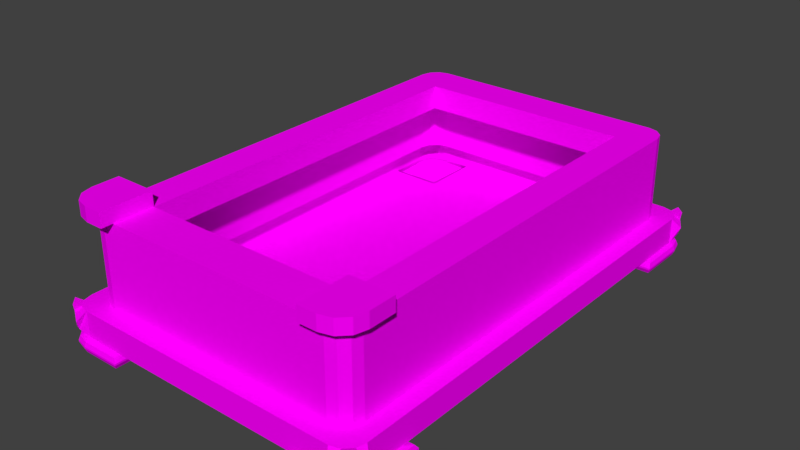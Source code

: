 # Source: kovlevBed.blend  (saved by Blender 2.77.0; exported with 4.5.12 LTS)
import bpy
from mathutils import Matrix  # noqa: F401  (used for matrix-valued properties, if any)

bpy.ops.wm.read_factory_settings(use_empty=True)
scene = bpy.context.scene
scene.name = 'Scene'

# ---- collections
col_collection_1 = bpy.data.collections.new('Collection 1'); scene.collection.children.link(col_collection_1)

# ---- images (referenced by path relative to the original .blend; pixels are not part of the script)
import os
ASSET_DIR = os.environ.get("B2B_ASSET_DIR", "")  # directory of the original .blend (textures are referenced by path, not embedded)
HERE = os.path.dirname(os.path.abspath(__file__))  # packed textures are extracted next to this script under _unpacked/

def load_image(name, relpath, width, height, colorspace="sRGB"):
    """Load a texture the original file referenced (path relative to the .blend, or extracted next to this script)."""
    p = next((c for c in (os.path.join(HERE, relpath), os.path.join(ASSET_DIR, relpath)) if relpath and os.path.exists(c)), "")
    if p:
        img = bpy.data.images.load(p, check_existing=True)
        img.name = name
    else:  # same state as the original file: an image datablock whose file is absent (Cycles renders it pink)
        img = bpy.data.images.new(name, width, height)
        img.source = "FILE"
        img.filepath = "//" + (relpath or name)
    img.colorspace_settings.name = colorspace
    return img
img_colorpalette_jpg_001 = load_image('colorPalette.jpg.001', 'colorPalette.jpg', 1024, 1024, 'sRGB')

# ---- materials (node trees are filled in below, after node groups)
mat_material = bpy.data.materials.new('Material')
mat_material.alpha_threshold = 0.0
mat_material.roughness = 0.5
mat_material.line_color = (0.0, 0.0, 0.0, 1.0)

# ---- material node trees
mat_material.use_nodes = True; mat_material.node_tree.nodes.clear()
_N = mat_material.node_tree.nodes; _L = mat_material.node_tree.links
n0 = _N.new('ShaderNodeOutputMaterial'); n0.name = 'Material Output'; n0.location = (300, 300)
n1 = _N.new('ShaderNodeBsdfDiffuse'); n1.name = 'Diffuse BSDF'; n1.location = (10, 300)
n2 = _N.new('ShaderNodeTexCoord'); n2.name = 'Texture Coordinate'; n2.location = (-183, 230)
n3 = _N.new('ShaderNodeTexImage'); n3.name = 'Image Texture'; n3.location = (228, 132)
n3.width = 140
n3.image = img_colorpalette_jpg_001
_L.new(n1.outputs[0], n0.inputs[0])
_L.new(n2.outputs[2], n3.inputs[0])
_L.new(n3.outputs[0], n1.inputs[0])
n0.is_active_output = True

# ---- world
world_world = bpy.data.worlds.new('World'); scene.world = world_world
world_world.color = (0.05088, 0.05088, 0.05088)
world_world.use_sun_shadow = False
world_world.sun_shadow_jitter_overblur = 0.0
world_world.cycles.sampling_method = 'MANUAL'

# ---- meshes
me_cube = bpy.data.meshes.new('Cube')
me_cube.from_pydata([(2.05, -4.667, 0.7992), (2.05, -4.348, 1.299), (3.013, -3.572, 0.7992), (2.694, -3.572, 1.299), (2.05, -3.572, 0.7992), (3.013, -3.572, 1.299), (2.05, -4.667, 1.299), (2.05, -3.572, 2.465), (2.05, -4.348, 2.465), (2.694, -3.572, 2.465), (3.013, -4.295, 0.7992), (2.642, -4.667, 0.7992), (2.964, -4.481, 0.7992), (2.827, -4.617, 0.7992), (2.322, -4.348, 1.299), (2.694, -3.976, 1.299), (2.508, -4.298, 1.299), (2.644, -4.162, 1.299), (3.013, -4.295, 1.299), (2.642, -4.667, 1.299), (2.964, -4.481, 1.299), (2.827, -4.617, 1.299), (2.322, -4.348, 2.465), (2.694, -3.976, 2.465), (2.508, -4.298, 2.465), (2.644, -4.162, 2.465), (3.066, -4.552, 0.6914), (2.974, -4.488, 0.7992), (3.039, -4.533, 0.7676), (3.133, -3.343, 0.6914), (3.026, -3.549, 0.7992), (3.101, -3.403, 0.7676), (1.852, -3.343, 0.6914), (2.03, -3.549, 0.7992), (1.904, -3.403, 0.7676), (2.03, -4.681, 0.7992), (1.852, -4.799, 0.6914), (1.904, -4.764, 0.7676), (3.133, -4.304, 0.6914), (3.026, -4.296, 0.7992), (3.101, -4.302, 0.7676), (2.833, -4.629, 0.7992), (2.886, -4.733, 0.6914), (2.87, -4.702, 0.7676), (2.638, -4.799, 0.6914), (2.641, -4.681, 0.7992), (2.639, -4.764, 0.7676), (2.886, -4.733, 0.6577), (2.83, -4.636, 0.55), (2.869, -4.704, 0.5815), (2.97, -4.496, 0.55), (3.066, -4.552, 0.6577), (3.038, -4.535, 0.5815), (3.025, -4.29, 0.55), (3.133, -4.304, 0.6577), (3.101, -4.3, 0.5815), (1.852, -4.799, 0.6577), (1.96, -4.691, 0.55), (1.883, -4.767, 0.5815), (2.624, -4.691, 0.55), (2.638, -4.799, 0.6577), (2.634, -4.767, 0.5815), (3.025, -3.451, 0.55), (3.133, -3.343, 0.6577), (3.101, -3.375, 0.5815), (1.96, -3.451, 0.55), (1.852, -3.343, 0.6577), (1.883, -3.375, 0.5815), (3.031, -4.607, 0.9068), (3.06, -4.502, 0.9068), (3.162, -4.4, 1.125), (3.031, -4.607, 1.191), (2.954, -4.685, 0.9068), (2.954, -4.685, 1.191), (2.848, -4.713, 0.9068), (2.746, -4.815, 1.125), (2.964, -4.481, 1.299), (2.827, -4.617, 1.299), (3.075, -4.564, 1.353), (2.91, -4.729, 1.353), (0.0, -4.667, 0.7992), (0.0, -4.667, 1.299), (0.0, -3.572, 0.7992), (0.0, -4.348, 1.299), (0.0, -3.572, 2.465), (0.0, -4.348, 2.465), (2.05, 4.667, 0.7992), (2.05, 4.348, 1.299), (3.013, 3.572, 0.7992), (2.694, 3.572, 1.299), (2.05, 3.572, 0.7992), (3.013, 3.572, 1.299), (2.05, 4.667, 1.299), (2.05, 3.572, 2.465), (2.05, 4.348, 2.465), (2.694, 3.572, 2.465), (3.013, 4.295, 0.7992), (2.642, 4.667, 0.7992), (2.964, 4.481, 0.7992), (2.827, 4.617, 0.7992), (2.322, 4.348, 1.299), (2.694, 3.976, 1.299), (2.508, 4.298, 1.299), (2.644, 4.162, 1.299), (3.013, 4.295, 1.299), (2.642, 4.667, 1.299), (2.964, 4.481, 1.299), (2.827, 4.617, 1.299), (2.322, 4.348, 2.465), (2.694, 3.976, 2.465), (2.508, 4.298, 2.465), (2.644, 4.162, 2.465), (3.066, 4.552, 0.6914), (2.974, 4.488, 0.7992), (3.039, 4.533, 0.7676), (3.133, 3.343, 0.6914), (3.026, 3.549, 0.7992), (3.101, 3.403, 0.7676), (1.852, 3.343, 0.6914), (2.03, 3.549, 0.7992), (1.904, 3.403, 0.7676), (2.03, 4.681, 0.7992), (1.852, 4.799, 0.6914), (1.904, 4.764, 0.7676), (3.133, 4.304, 0.6914), (3.026, 4.296, 0.7992), (3.101, 4.302, 0.7676), (2.833, 4.629, 0.7992), (2.886, 4.733, 0.6914), (2.87, 4.702, 0.7676), (2.638, 4.799, 0.6914), (2.641, 4.681, 0.7992), (2.639, 4.764, 0.7676), (2.886, 4.733, 0.6577), (2.83, 4.636, 0.55), (2.869, 4.704, 0.5815), (2.97, 4.496, 0.55), (3.066, 4.552, 0.6577), (3.038, 4.535, 0.5815), (3.025, 4.29, 0.55), (3.133, 4.304, 0.6577), (3.101, 4.3, 0.5815), (1.852, 4.799, 0.6577), (1.96, 4.691, 0.55), (1.883, 4.767, 0.5815), (2.624, 4.691, 0.55), (2.638, 4.799, 0.6577), (2.634, 4.767, 0.5815), (3.025, 3.451, 0.55), (3.133, 3.343, 0.6577), (3.101, 3.375, 0.5815), (1.96, 3.451, 0.55), (1.852, 3.343, 0.6577), (1.883, 3.375, 0.5815), (2.9, -3.561, 3.212), (2.064, -3.561, 3.212), (2.064, -3.561, 2.934), (2.835, -4.327, 2.934), (2.659, -4.504, 2.934), (2.064, -4.569, 2.934), (3.031, 4.607, 0.9068), (3.06, 4.502, 0.9068), (3.162, 4.4, 1.125), (3.031, 4.607, 1.191), (2.954, 4.685, 0.9068), (2.954, 4.685, 1.191), (2.848, 4.713, 0.9068), (2.746, 4.815, 1.125), (2.964, 4.481, 1.299), (2.827, 4.617, 1.299), (3.075, 4.564, 1.353), (2.91, 4.729, 1.353), (0.0, 4.667, 0.7992), (0.0, 4.667, 1.299), (0.0, 3.572, 0.7992), (0.0, 4.348, 1.299), (0.0, 3.572, 2.465), (0.0, 4.348, 2.465), (2.417, -4.569, 3.212), (2.064, -4.569, 3.212), (2.659, -4.504, 3.212), (2.835, -4.327, 3.212), (2.322, 4.348, 2.934), (2.508, 4.298, 2.934), (2.644, 4.162, 2.934), (2.694, 3.976, 2.934), (-8.882e-16, 4.348, 2.934), (2.694, 3.572, 2.934), (-8.882e-16, 3.572, 2.934), (2.05, 4.348, 2.934), (2.9, -4.086, 3.212), (2.417, -4.569, 2.934), (2.05, 3.572, 2.934), (2.322, -4.348, 2.934), (2.508, -4.298, 2.934), (2.644, -4.162, 2.934), (2.694, -3.976, 2.934), (-8.882e-16, -4.348, 2.934), (2.9, -4.086, 2.934), (2.694, -3.572, 2.934), (-8.882e-16, -3.572, 2.934), (2.9, -3.561, 2.934), (2.05, -4.348, 2.934), (2.05, -3.572, 2.934)], [], [(11, 19, 6, 0), (29, 38, 54, 63), (83, 1, 8, 85), (1, 14, 22, 8), (9, 95, 187, 199), (14, 1, 6, 19), (15, 3, 9, 23), (4, 90, 88, 2), (23, 9, 199, 196), (3, 15, 18, 5), (89, 95, 9, 3), (13, 11, 45, 41), (7, 84, 200, 203), (198, 201, 154, 190), (85, 8, 202, 197), (1, 83, 81, 6), (5, 91, 89, 3), (4, 0, 80, 82), (0, 6, 81, 80), (13, 12, 68, 72), (21, 19, 75, 73), (10, 18, 70, 69), (15, 23, 25, 17), (17, 25, 24, 16), (16, 24, 22, 14), (14, 19, 21, 16), (16, 21, 20, 17), (17, 20, 18, 15), (2, 5, 18, 10), (36, 32, 66, 56), (12, 13, 41, 27), (62, 53, 50, 48, 59, 57, 65), (32, 29, 63, 66), (44, 36, 56, 60), (38, 26, 51, 54), (2, 10, 39, 30), (4, 2, 30, 33), (42, 44, 60, 47), (11, 0, 35, 45), (10, 12, 27, 39), (0, 4, 33, 35), (42, 26, 28, 43), (43, 28, 27, 41), (26, 38, 40, 28), (28, 40, 39, 27), (36, 44, 46, 37), (37, 46, 45, 35), (38, 29, 31, 40), (40, 31, 30, 39), (44, 42, 43, 46), (46, 43, 41, 45), (29, 32, 34, 31), (31, 34, 33, 30), (35, 33, 34, 37), (37, 34, 32, 36), (48, 50, 52, 49), (49, 52, 51, 47), (50, 53, 55, 52), (52, 55, 54, 51), (57, 59, 61, 58), (58, 61, 60, 56), (53, 62, 64, 55), (55, 64, 63, 54), (59, 48, 49, 61), (61, 49, 47, 60), (62, 65, 67, 64), (64, 67, 66, 63), (56, 66, 67, 58), (58, 67, 65, 57), (26, 42, 47, 51), (2, 88, 91, 5), (69, 70, 71, 68), (68, 71, 73, 72), (72, 73, 75, 74), (18, 20, 71, 70), (12, 10, 69, 68), (19, 11, 74, 75), (11, 13, 72, 74), (21, 73, 79, 77), (76, 77, 79, 78), (73, 71, 78, 79), (71, 20, 76, 78), (20, 21, 77, 76), (97, 86, 92, 105), (115, 149, 140, 124), (175, 177, 94, 87), (87, 94, 108, 100), (193, 194, 158, 191), (100, 105, 92, 87), (101, 109, 95, 89), (203, 202, 159, 156), (110, 108, 182, 183), (89, 91, 104, 101), (154, 155, 179, 178, 180, 181, 190), (99, 127, 131, 97), (24, 25, 195, 194), (82, 174, 90, 4), (7, 203, 192, 93), (87, 92, 173, 175), (156, 159, 179, 155), (90, 174, 172, 86), (86, 172, 173, 92), (99, 164, 160, 98), (107, 165, 167, 105), (96, 161, 162, 104), (101, 103, 111, 109), (103, 102, 110, 111), (102, 100, 108, 110), (100, 102, 107, 105), (102, 103, 106, 107), (103, 101, 104, 106), (88, 96, 104, 91), (122, 142, 152, 118), (98, 113, 127, 99), (148, 151, 143, 145, 134, 136, 139), (118, 152, 149, 115), (130, 146, 142, 122), (124, 140, 137, 112), (88, 116, 125, 96), (90, 119, 116, 88), (128, 133, 146, 130), (97, 131, 121, 86), (96, 125, 113, 98), (86, 121, 119, 90), (128, 129, 114, 112), (129, 127, 113, 114), (112, 114, 126, 124), (114, 113, 125, 126), (122, 123, 132, 130), (123, 121, 131, 132), (124, 126, 117, 115), (126, 125, 116, 117), (130, 132, 129, 128), (132, 131, 127, 129), (115, 117, 120, 118), (117, 116, 119, 120), (121, 123, 120, 119), (123, 122, 118, 120), (134, 135, 138, 136), (135, 133, 137, 138), (136, 138, 141, 139), (138, 137, 140, 141), (143, 144, 147, 145), (144, 142, 146, 147), (139, 141, 150, 148), (141, 140, 149, 150), (145, 147, 135, 134), (147, 146, 133, 135), (148, 150, 153, 151), (150, 149, 152, 153), (142, 144, 153, 152), (144, 143, 151, 153), (112, 137, 133, 128), (196, 199, 201, 198), (161, 160, 163, 162), (160, 164, 165, 163), (164, 166, 167, 165), (104, 162, 163, 106), (98, 160, 161, 96), (105, 167, 166, 97), (97, 166, 164, 99), (107, 169, 171, 165), (168, 170, 171, 169), (165, 171, 170, 163), (163, 170, 168, 106), (106, 168, 169, 107), (158, 157, 181, 180), (201, 156, 155, 154), (157, 198, 190, 181), (191, 158, 180, 178), (199, 203, 156, 201), (177, 176, 188, 186), (8, 22, 193, 202), (95, 109, 185, 187), (176, 93, 192, 188), (94, 177, 186, 189), (111, 110, 183, 184), (25, 23, 196, 195), (199, 187, 192, 203), (108, 94, 189, 182), (22, 24, 194, 193), (195, 196, 198, 157), (84, 85, 197, 200), (109, 111, 184, 185), (192, 189, 186, 188), (202, 193, 191, 159), (187, 185, 184, 183, 182, 189, 192), (203, 200, 197, 202), (159, 191, 178, 179), (194, 195, 157, 158)])
me_cube.materials.append(mat_material)
me_cube.use_remesh_preserve_volume = False
me_cube.use_remesh_preserve_attributes = False
me_cube.use_mirror_vertex_groups = False
me_cube.update()

# ---- objects
ob_cube = bpy.data.objects.new('Cube', me_cube)

# ---- transforms, parenting, visibility, modifiers, constraints
ob_cube.location = (0.0, 0.0, 0.0)
ob_cube.lock_rotations_4d = False
ob_cube.empty_display_type = 'ARROWS'
ob_cube.lineart.crease_threshold = 0.0
_m = ob_cube.modifiers.new('Mirror', 'MIRROR')

# ---- collection membership
col_collection_1.objects.link(ob_cube)

# ---- scene / render settings (as saved in the file)
scene.frame_start = 1; scene.frame_end = 250; scene.frame_set(1)
scene.render.engine = 'CYCLES'
scene.render.resolution_percentage = 50
scene.render.dither_intensity = 0.0
scene.cycles.use_denoising = False
scene.cycles.samples = 128
scene.cycles.sampling_pattern = 'TABULATED_SOBOL'
scene.cycles.light_sampling_threshold = 0.0
scene.cycles.use_adaptive_sampling = False
scene.cycles.use_light_tree = False
scene.cycles.blur_glossy = 0.0
scene.cycles.sample_clamp_indirect = 0.0
scene.view_settings.view_transform = 'Standard'
bpy.context.view_layer.update()

# ---- added for rendering (the .blend has no active camera and no usable light): camera, sun
cam_auto = bpy.data.cameras.new('AutoCamera')
cam_auto.lens = 50.0
cam_auto.sensor_width = 36.0
cam_auto.clip_end = 1000.0
ob_auto_camera = bpy.data.objects.new('AutoCamera', cam_auto)
scene.collection.objects.link(ob_auto_camera)
ob_auto_camera.location = (10.9401, -13.1281, 10.633)
ob_auto_camera.rotation_euler = (1.09748, -7.21219e-08, 0.694738)
scene.camera = ob_auto_camera
light_auto_sun = bpy.data.lights.new('AutoSun', 'SUN')
light_auto_sun.energy = 3.0
light_auto_sun.angle = 0.0523599
ob_auto_sun = bpy.data.objects.new('AutoSun', light_auto_sun)
scene.collection.objects.link(ob_auto_sun)
ob_auto_sun.rotation_euler = (0.872665, 0.174533, 0.523599)
bpy.context.view_layer.update()
